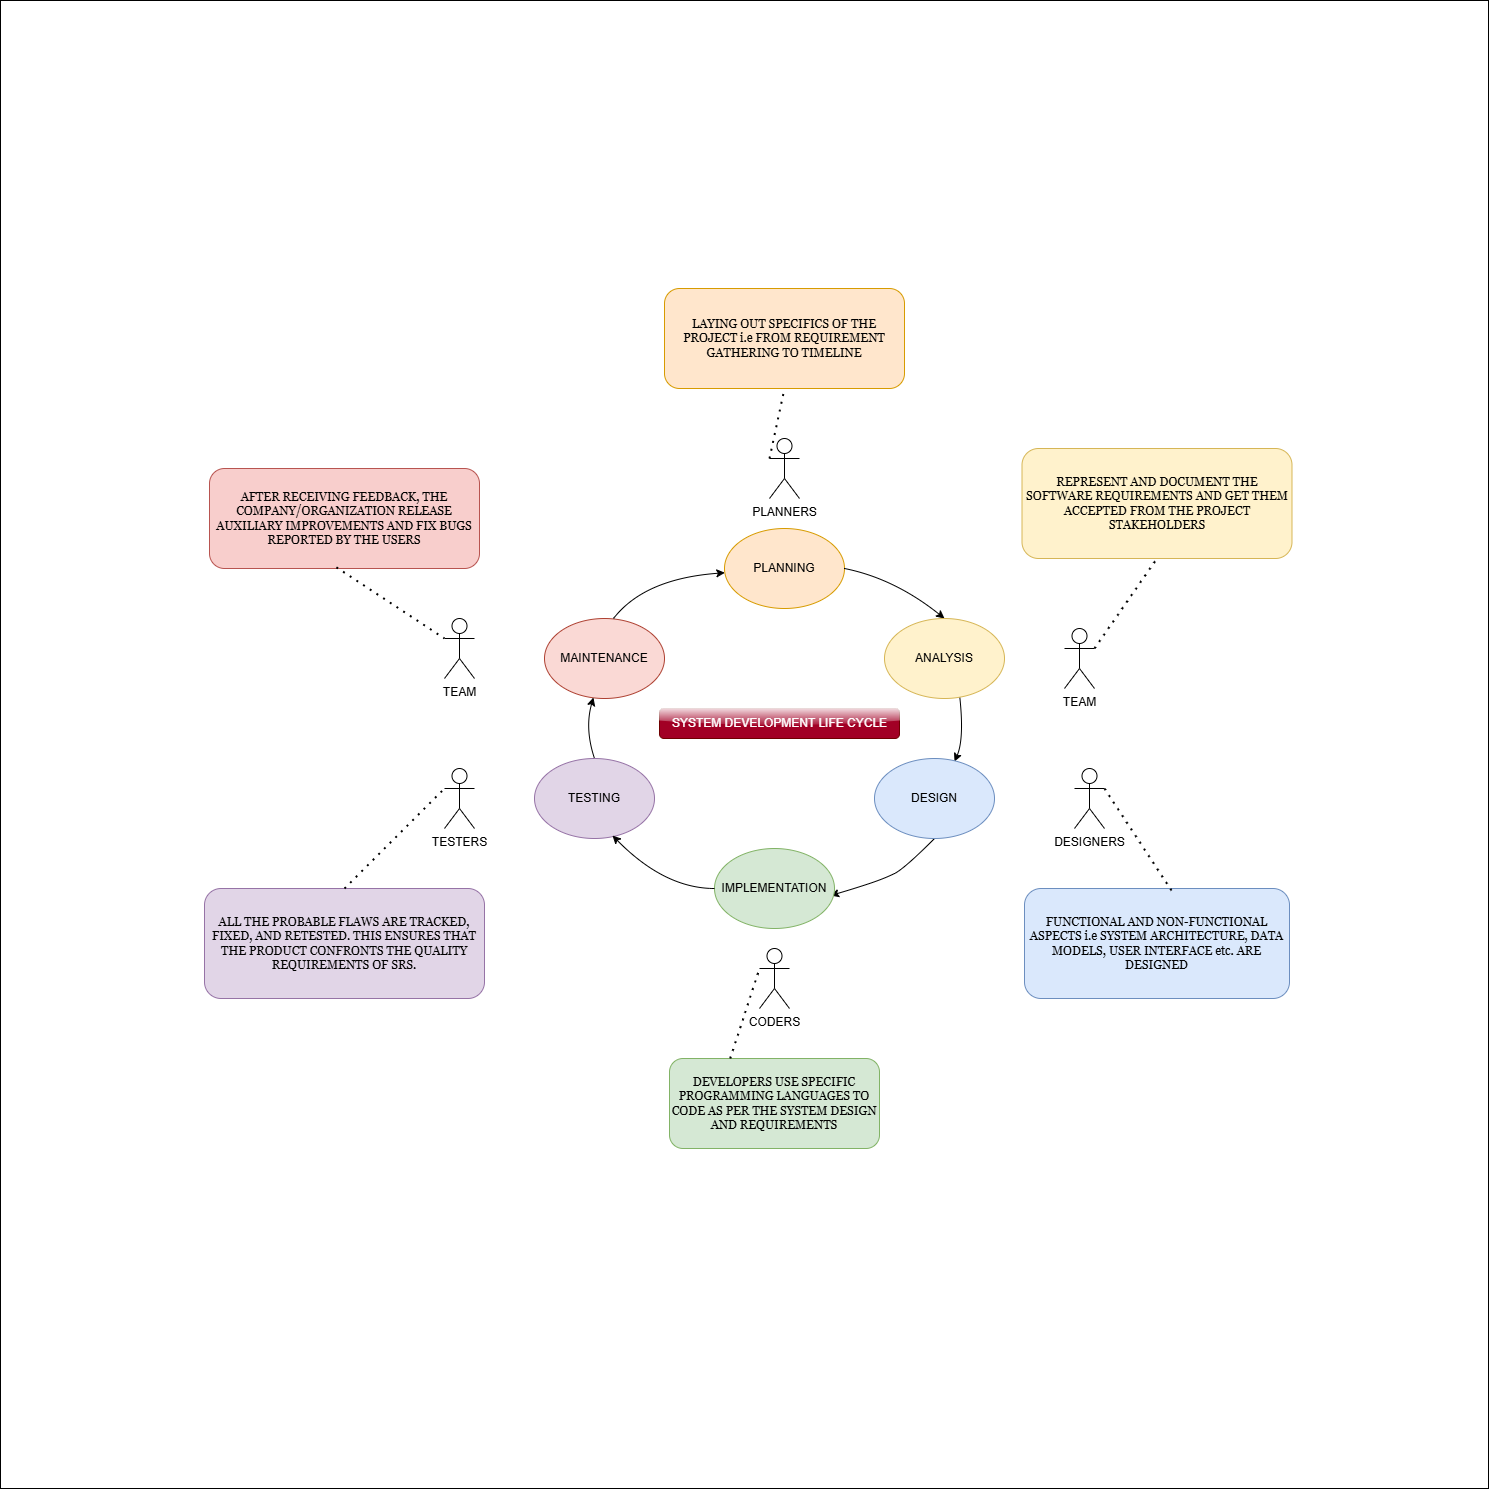

The diagram above was exported from draw.io. Its source (the exported page's mxGraphModel, read from the mxfile embedded in the PNG):
<mxGraphModel dx="2707" dy="1000" grid="1" gridSize="12" guides="1" tooltips="1" connect="1" arrows="1" fold="1" page="1" pageScale="1" pageWidth="850" pageHeight="1100" math="0" shadow="0">
  <root>
    <mxCell id="0" />
    <mxCell id="1" parent="0" />
    <mxCell id="5Y_ZRPN3186mXtpXun_5-57" value="" style="whiteSpace=wrap;html=1;aspect=fixed;" vertex="1" parent="1">
      <mxGeometry x="-372" y="852" width="1488" height="1488" as="geometry" />
    </mxCell>
    <mxCell id="5Y_ZRPN3186mXtpXun_5-1" value="PLANNING" style="ellipse;whiteSpace=wrap;html=1;fillColor=#ffe6cc;strokeColor=#d79b00;" vertex="1" parent="1">
      <mxGeometry x="352" y="1380" width="120" height="80" as="geometry" />
    </mxCell>
    <mxCell id="5Y_ZRPN3186mXtpXun_5-3" value="" style="curved=1;endArrow=classic;html=1;rounded=0;entryX=0.5;entryY=0;entryDx=0;entryDy=0;exitX=1;exitY=0.5;exitDx=0;exitDy=0;" edge="1" parent="1" source="5Y_ZRPN3186mXtpXun_5-1" target="5Y_ZRPN3186mXtpXun_5-7">
      <mxGeometry width="50" height="50" relative="1" as="geometry">
        <mxPoint x="442" y="1450" as="sourcePoint" />
        <mxPoint x="502" y="1520" as="targetPoint" />
        <Array as="points">
          <mxPoint x="522" y="1430" />
        </Array>
      </mxGeometry>
    </mxCell>
    <mxCell id="5Y_ZRPN3186mXtpXun_5-4" value="" style="curved=1;endArrow=classic;html=1;rounded=0;entryX=0.967;entryY=0.588;entryDx=0;entryDy=0;entryPerimeter=0;exitX=0.5;exitY=1;exitDx=0;exitDy=0;" edge="1" parent="1" source="5Y_ZRPN3186mXtpXun_5-8" target="5Y_ZRPN3186mXtpXun_5-11">
      <mxGeometry width="50" height="50" relative="1" as="geometry">
        <mxPoint x="562" y="1700" as="sourcePoint" />
        <mxPoint x="452" y="1740" as="targetPoint" />
        <Array as="points">
          <mxPoint x="532" y="1720" />
          <mxPoint x="512" y="1730" />
          <mxPoint x="482" y="1740" />
        </Array>
      </mxGeometry>
    </mxCell>
    <mxCell id="5Y_ZRPN3186mXtpXun_5-5" value="" style="curved=1;endArrow=classic;html=1;rounded=0;exitX=0.625;exitY=0.95;exitDx=0;exitDy=0;entryX=0.667;entryY=0.038;entryDx=0;entryDy=0;entryPerimeter=0;exitPerimeter=0;" edge="1" parent="1" source="5Y_ZRPN3186mXtpXun_5-7" target="5Y_ZRPN3186mXtpXun_5-8">
      <mxGeometry width="50" height="50" relative="1" as="geometry">
        <mxPoint x="312" y="1570" as="sourcePoint" />
        <mxPoint x="542" y="1630" as="targetPoint" />
        <Array as="points">
          <mxPoint x="592" y="1590" />
        </Array>
      </mxGeometry>
    </mxCell>
    <mxCell id="5Y_ZRPN3186mXtpXun_5-7" value="ANALYSIS" style="ellipse;whiteSpace=wrap;html=1;fillColor=#fff2cc;strokeColor=#d6b656;" vertex="1" parent="1">
      <mxGeometry x="512" y="1470" width="120" height="80" as="geometry" />
    </mxCell>
    <mxCell id="5Y_ZRPN3186mXtpXun_5-8" value="DESIGN" style="ellipse;whiteSpace=wrap;html=1;fillColor=#dae8fc;strokeColor=#6c8ebf;" vertex="1" parent="1">
      <mxGeometry x="502" y="1610" width="120" height="80" as="geometry" />
    </mxCell>
    <mxCell id="5Y_ZRPN3186mXtpXun_5-9" value="TESTING" style="ellipse;whiteSpace=wrap;html=1;fillColor=#e1d5e7;strokeColor=#9673a6;" vertex="1" parent="1">
      <mxGeometry x="162" y="1610" width="120" height="80" as="geometry" />
    </mxCell>
    <mxCell id="5Y_ZRPN3186mXtpXun_5-10" value="MAINTENANCE" style="ellipse;whiteSpace=wrap;html=1;fillColor=#fad9d5;strokeColor=#ae4132;" vertex="1" parent="1">
      <mxGeometry x="172" y="1470" width="120" height="80" as="geometry" />
    </mxCell>
    <mxCell id="5Y_ZRPN3186mXtpXun_5-11" value="IMPLEMENTATION" style="ellipse;whiteSpace=wrap;html=1;fillColor=#d5e8d4;strokeColor=#82b366;" vertex="1" parent="1">
      <mxGeometry x="342" y="1700" width="120" height="80" as="geometry" />
    </mxCell>
    <mxCell id="5Y_ZRPN3186mXtpXun_5-13" value="" style="curved=1;endArrow=classic;html=1;rounded=0;exitX=0;exitY=0.5;exitDx=0;exitDy=0;entryX=0.65;entryY=0.963;entryDx=0;entryDy=0;entryPerimeter=0;" edge="1" parent="1" source="5Y_ZRPN3186mXtpXun_5-11" target="5Y_ZRPN3186mXtpXun_5-9">
      <mxGeometry width="50" height="50" relative="1" as="geometry">
        <mxPoint x="331" y="1690" as="sourcePoint" />
        <mxPoint x="232" y="1737" as="targetPoint" />
        <Array as="points">
          <mxPoint x="292" y="1740" />
        </Array>
      </mxGeometry>
    </mxCell>
    <mxCell id="5Y_ZRPN3186mXtpXun_5-14" value="" style="curved=1;endArrow=classic;html=1;rounded=0;exitX=0.5;exitY=0;exitDx=0;exitDy=0;entryX=0.408;entryY=0.988;entryDx=0;entryDy=0;entryPerimeter=0;" edge="1" parent="1" source="5Y_ZRPN3186mXtpXun_5-9" target="5Y_ZRPN3186mXtpXun_5-10">
      <mxGeometry width="50" height="50" relative="1" as="geometry">
        <mxPoint x="152" y="1730" as="sourcePoint" />
        <mxPoint x="231" y="1540" as="targetPoint" />
        <Array as="points">
          <mxPoint x="212" y="1580" />
        </Array>
      </mxGeometry>
    </mxCell>
    <mxCell id="5Y_ZRPN3186mXtpXun_5-15" value="" style="curved=1;endArrow=classic;html=1;rounded=0;exitX=0.575;exitY=0;exitDx=0;exitDy=0;exitPerimeter=0;" edge="1" parent="1" source="5Y_ZRPN3186mXtpXun_5-10" target="5Y_ZRPN3186mXtpXun_5-1">
      <mxGeometry width="50" height="50" relative="1" as="geometry">
        <mxPoint x="252" y="1470" as="sourcePoint" />
        <mxPoint x="261" y="1409" as="targetPoint" />
        <Array as="points">
          <mxPoint x="272" y="1430" />
        </Array>
      </mxGeometry>
    </mxCell>
    <mxCell id="5Y_ZRPN3186mXtpXun_5-16" value="SYSTEM DEVELOPMENT LIFE CYCLE" style="text;html=1;align=center;verticalAlign=middle;resizable=0;points=[];autosize=1;strokeColor=#6F0000;fillColor=#a20025;rounded=1;glass=1;fontColor=#ffffff;" vertex="1" parent="1">
      <mxGeometry x="287" y="1560" width="240" height="30" as="geometry" />
    </mxCell>
    <mxCell id="5Y_ZRPN3186mXtpXun_5-22" value="CODERS" style="shape=umlActor;verticalLabelPosition=bottom;verticalAlign=top;html=1;outlineConnect=0;" vertex="1" parent="1">
      <mxGeometry x="387" y="1800" width="30" height="60" as="geometry" />
    </mxCell>
    <mxCell id="5Y_ZRPN3186mXtpXun_5-23" value="TESTERS" style="shape=umlActor;verticalLabelPosition=bottom;verticalAlign=top;html=1;outlineConnect=0;" vertex="1" parent="1">
      <mxGeometry x="72" y="1620" width="30" height="60" as="geometry" />
    </mxCell>
    <mxCell id="5Y_ZRPN3186mXtpXun_5-24" value="TEAM" style="shape=umlActor;verticalLabelPosition=bottom;verticalAlign=top;html=1;outlineConnect=0;" vertex="1" parent="1">
      <mxGeometry x="72" y="1470" width="30" height="60" as="geometry" />
    </mxCell>
    <mxCell id="5Y_ZRPN3186mXtpXun_5-28" value="LAYING OUT SPECIFICS OF THE PROJECT i.e FROM REQUIREMENT GATHERING TO TIMELINE" style="rounded=1;whiteSpace=wrap;html=1;fontFamily=Georgia;fillColor=#ffe6cc;strokeColor=#d79b00;" vertex="1" parent="1">
      <mxGeometry x="292" y="1140" width="240" height="100" as="geometry" />
    </mxCell>
    <mxCell id="5Y_ZRPN3186mXtpXun_5-32" value="REPRESENT AND DOCUMENT THE SOFTWARE REQUIREMENTS AND GET THEM ACCEPTED FROM THE PROJECT STAKEHOLDERS" style="rounded=1;whiteSpace=wrap;html=1;fillColor=#fff2cc;strokeColor=#d6b656;fontFamily=Georgia;" vertex="1" parent="1">
      <mxGeometry x="649.5" y="1300" width="270" height="110" as="geometry" />
    </mxCell>
    <mxCell id="5Y_ZRPN3186mXtpXun_5-38" value="FUNCTIONAL AND NON-FUNCTIONAL ASPECTS i.e SYSTEM ARCHITECTURE, DATA MODELS, USER INTERFACE etc. ARE DESIGNED" style="rounded=1;whiteSpace=wrap;html=1;fillColor=#dae8fc;strokeColor=#6c8ebf;fontFamily=Georgia;" vertex="1" parent="1">
      <mxGeometry x="652" y="1740" width="265" height="110" as="geometry" />
    </mxCell>
    <mxCell id="5Y_ZRPN3186mXtpXun_5-41" value="DEVELOPERS USE SPECIFIC PROGRAMMING LANGUAGES TO CODE AS PER THE SYSTEM DESIGN AND REQUIREMENTS" style="rounded=1;whiteSpace=wrap;html=1;fillColor=#d5e8d4;strokeColor=#82b366;fontFamily=Georgia;" vertex="1" parent="1">
      <mxGeometry x="297" y="1910" width="210" height="90" as="geometry" />
    </mxCell>
    <mxCell id="5Y_ZRPN3186mXtpXun_5-42" value="ALL THE PROBABLE FLAWS ARE TRACKED, FIXED, AND RETESTED. THIS ENSURES THAT THE PRODUCT CONFRONTS THE QUALITY REQUIREMENTS OF SRS." style="rounded=1;whiteSpace=wrap;html=1;fillColor=#e1d5e7;strokeColor=#9673a6;fontFamily=Georgia;" vertex="1" parent="1">
      <mxGeometry x="-168" y="1740" width="280" height="110" as="geometry" />
    </mxCell>
    <mxCell id="5Y_ZRPN3186mXtpXun_5-43" value="PLANNERS" style="shape=umlActor;verticalLabelPosition=bottom;verticalAlign=top;html=1;outlineConnect=0;" vertex="1" parent="1">
      <mxGeometry x="397" y="1290" width="30" height="60" as="geometry" />
    </mxCell>
    <mxCell id="5Y_ZRPN3186mXtpXun_5-44" value="TEAM" style="shape=umlActor;verticalLabelPosition=bottom;verticalAlign=top;html=1;outlineConnect=0;" vertex="1" parent="1">
      <mxGeometry x="692" y="1480" width="30" height="60" as="geometry" />
    </mxCell>
    <mxCell id="5Y_ZRPN3186mXtpXun_5-45" value="DESIGNERS" style="shape=umlActor;verticalLabelPosition=bottom;verticalAlign=top;html=1;outlineConnect=0;" vertex="1" parent="1">
      <mxGeometry x="702" y="1620" width="30" height="60" as="geometry" />
    </mxCell>
    <mxCell id="5Y_ZRPN3186mXtpXun_5-46" value="AFTER RECEIVING FEEDBACK, THE COMPANY/ORGANIZATION RELEASE AUXILIARY IMPROVEMENTS AND FIX BUGS REPORTED BY THE USERS" style="rounded=1;whiteSpace=wrap;html=1;fontFamily=Georgia;fillColor=#f8cecc;strokeColor=#b85450;" vertex="1" parent="1">
      <mxGeometry x="-163" y="1320" width="270" height="100" as="geometry" />
    </mxCell>
    <mxCell id="5Y_ZRPN3186mXtpXun_5-51" value="" style="endArrow=none;dashed=1;html=1;dashPattern=1 3;strokeWidth=2;rounded=0;exitX=0;exitY=0.3333333333333333;exitDx=0;exitDy=0;exitPerimeter=0;entryX=0.5;entryY=1;entryDx=0;entryDy=0;" edge="1" parent="1" source="5Y_ZRPN3186mXtpXun_5-43" target="5Y_ZRPN3186mXtpXun_5-28">
      <mxGeometry width="50" height="50" relative="1" as="geometry">
        <mxPoint x="432" y="1300" as="sourcePoint" />
        <mxPoint x="422" y="1250" as="targetPoint" />
      </mxGeometry>
    </mxCell>
    <mxCell id="5Y_ZRPN3186mXtpXun_5-52" value="" style="endArrow=none;dashed=1;html=1;dashPattern=1 3;strokeWidth=2;rounded=0;exitX=1;exitY=0.3333333333333333;exitDx=0;exitDy=0;exitPerimeter=0;entryX=0.5;entryY=1;entryDx=0;entryDy=0;" edge="1" parent="1" source="5Y_ZRPN3186mXtpXun_5-44" target="5Y_ZRPN3186mXtpXun_5-32">
      <mxGeometry width="50" height="50" relative="1" as="geometry">
        <mxPoint x="712" y="1480" as="sourcePoint" />
        <mxPoint x="762" y="1430" as="targetPoint" />
      </mxGeometry>
    </mxCell>
    <mxCell id="5Y_ZRPN3186mXtpXun_5-53" value="" style="endArrow=none;dashed=1;html=1;dashPattern=1 3;strokeWidth=2;rounded=0;exitX=1;exitY=0.3333333333333333;exitDx=0;exitDy=0;exitPerimeter=0;entryX=0.559;entryY=0.034;entryDx=0;entryDy=0;entryPerimeter=0;" edge="1" parent="1" source="5Y_ZRPN3186mXtpXun_5-45" target="5Y_ZRPN3186mXtpXun_5-38">
      <mxGeometry width="50" height="50" relative="1" as="geometry">
        <mxPoint x="712" y="1620" as="sourcePoint" />
        <mxPoint x="762" y="1570" as="targetPoint" />
      </mxGeometry>
    </mxCell>
    <mxCell id="5Y_ZRPN3186mXtpXun_5-54" value="" style="endArrow=none;dashed=1;html=1;dashPattern=1 3;strokeWidth=2;rounded=0;entryX=0;entryY=0.3333333333333333;entryDx=0;entryDy=0;entryPerimeter=0;exitX=0.289;exitY=0;exitDx=0;exitDy=0;exitPerimeter=0;" edge="1" parent="1" source="5Y_ZRPN3186mXtpXun_5-41" target="5Y_ZRPN3186mXtpXun_5-22">
      <mxGeometry width="50" height="50" relative="1" as="geometry">
        <mxPoint x="347" y="1850" as="sourcePoint" />
        <mxPoint x="397" y="1800" as="targetPoint" />
      </mxGeometry>
    </mxCell>
    <mxCell id="5Y_ZRPN3186mXtpXun_5-55" value="" style="endArrow=none;dashed=1;html=1;dashPattern=1 3;strokeWidth=2;rounded=0;entryX=0;entryY=0.3333333333333333;entryDx=0;entryDy=0;entryPerimeter=0;exitX=0.5;exitY=0;exitDx=0;exitDy=0;" edge="1" parent="1" source="5Y_ZRPN3186mXtpXun_5-42" target="5Y_ZRPN3186mXtpXun_5-23">
      <mxGeometry width="50" height="50" relative="1" as="geometry">
        <mxPoint x="2" y="1700" as="sourcePoint" />
        <mxPoint x="52" y="1650" as="targetPoint" />
      </mxGeometry>
    </mxCell>
    <mxCell id="5Y_ZRPN3186mXtpXun_5-56" value="" style="endArrow=none;dashed=1;html=1;dashPattern=1 3;strokeWidth=2;rounded=0;entryX=0;entryY=0.3333333333333333;entryDx=0;entryDy=0;entryPerimeter=0;exitX=0.47;exitY=0.988;exitDx=0;exitDy=0;exitPerimeter=0;" edge="1" parent="1" source="5Y_ZRPN3186mXtpXun_5-46" target="5Y_ZRPN3186mXtpXun_5-24">
      <mxGeometry width="50" height="50" relative="1" as="geometry">
        <mxPoint x="-8" y="1510" as="sourcePoint" />
        <mxPoint x="42" y="1460" as="targetPoint" />
      </mxGeometry>
    </mxCell>
  </root>
</mxGraphModel>